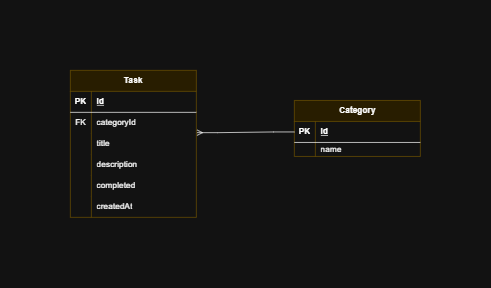

The diagram above was exported from draw.io. Its source (the exported page's mxGraphModel, read from the mxfile embedded in the PNG):
<mxGraphModel dx="1050" dy="557" grid="1" gridSize="10" guides="1" tooltips="1" connect="1" arrows="1" fold="1" page="1" pageScale="1" pageWidth="827" pageHeight="1169" math="0" shadow="0">
  <root>
    <mxCell id="0" />
    <mxCell id="1" parent="0" />
    <mxCell id="QqT3t0MRfAQnVMz-B_J7-40" value="Category" style="shape=table;startSize=30;container=1;collapsible=1;childLayout=tableLayout;fixedRows=1;rowLines=0;fontStyle=1;align=center;resizeLast=1;html=1;fillColor=#fff2cc;strokeColor=#d6b656;" vertex="1" parent="1">
      <mxGeometry x="530" y="263" width="180" height="80" as="geometry" />
    </mxCell>
    <mxCell id="QqT3t0MRfAQnVMz-B_J7-41" value="" style="shape=tableRow;horizontal=0;startSize=0;swimlaneHead=0;swimlaneBody=0;fillColor=none;collapsible=0;dropTarget=0;points=[[0,0.5],[1,0.5]];portConstraint=eastwest;top=0;left=0;right=0;bottom=1;" vertex="1" parent="QqT3t0MRfAQnVMz-B_J7-40">
      <mxGeometry y="30" width="180" height="30" as="geometry" />
    </mxCell>
    <mxCell id="QqT3t0MRfAQnVMz-B_J7-42" value="PK" style="shape=partialRectangle;connectable=0;fillColor=none;top=0;left=0;bottom=0;right=0;fontStyle=1;overflow=hidden;whiteSpace=wrap;html=1;" vertex="1" parent="QqT3t0MRfAQnVMz-B_J7-41">
      <mxGeometry width="30" height="30" as="geometry">
        <mxRectangle width="30" height="30" as="alternateBounds" />
      </mxGeometry>
    </mxCell>
    <mxCell id="QqT3t0MRfAQnVMz-B_J7-43" value="Id" style="shape=partialRectangle;connectable=0;fillColor=none;top=0;left=0;bottom=0;right=0;align=left;spacingLeft=6;fontStyle=5;overflow=hidden;whiteSpace=wrap;html=1;" vertex="1" parent="QqT3t0MRfAQnVMz-B_J7-41">
      <mxGeometry x="30" width="150" height="30" as="geometry">
        <mxRectangle width="150" height="30" as="alternateBounds" />
      </mxGeometry>
    </mxCell>
    <mxCell id="QqT3t0MRfAQnVMz-B_J7-44" value="" style="shape=tableRow;horizontal=0;startSize=0;swimlaneHead=0;swimlaneBody=0;fillColor=none;collapsible=0;dropTarget=0;points=[[0,0.5],[1,0.5]];portConstraint=eastwest;top=0;left=0;right=0;bottom=0;" vertex="1" parent="QqT3t0MRfAQnVMz-B_J7-40">
      <mxGeometry y="60" width="180" height="20" as="geometry" />
    </mxCell>
    <mxCell id="QqT3t0MRfAQnVMz-B_J7-45" value="" style="shape=partialRectangle;connectable=0;fillColor=none;top=0;left=0;bottom=0;right=0;editable=1;overflow=hidden;whiteSpace=wrap;html=1;" vertex="1" parent="QqT3t0MRfAQnVMz-B_J7-44">
      <mxGeometry width="30" height="20" as="geometry">
        <mxRectangle width="30" height="20" as="alternateBounds" />
      </mxGeometry>
    </mxCell>
    <mxCell id="QqT3t0MRfAQnVMz-B_J7-46" value="name" style="shape=partialRectangle;connectable=0;fillColor=none;top=0;left=0;bottom=0;right=0;align=left;spacingLeft=6;overflow=hidden;whiteSpace=wrap;html=1;" vertex="1" parent="QqT3t0MRfAQnVMz-B_J7-44">
      <mxGeometry x="30" width="150" height="20" as="geometry">
        <mxRectangle width="150" height="20" as="alternateBounds" />
      </mxGeometry>
    </mxCell>
    <mxCell id="QqT3t0MRfAQnVMz-B_J7-73" value="" style="edgeStyle=entityRelationEdgeStyle;fontSize=12;html=1;endArrow=ERmany;rounded=0;entryX=1.004;entryY=0.967;entryDx=0;entryDy=0;entryPerimeter=0;exitX=0;exitY=0.5;exitDx=0;exitDy=0;" edge="1" parent="1" source="QqT3t0MRfAQnVMz-B_J7-41" target="QqT3t0MRfAQnVMz-B_J7-34">
      <mxGeometry width="100" height="100" relative="1" as="geometry">
        <mxPoint x="420" y="520" as="sourcePoint" />
        <mxPoint x="520" y="420" as="targetPoint" />
      </mxGeometry>
    </mxCell>
    <mxCell id="QqT3t0MRfAQnVMz-B_J7-5" value="Task" style="shape=table;startSize=30;container=1;collapsible=1;childLayout=tableLayout;fixedRows=1;rowLines=0;fontStyle=1;align=center;resizeLast=1;html=1;fillColor=#fff2cc;strokeColor=#d6b656;" vertex="1" parent="1">
      <mxGeometry x="210" y="220" width="180" height="210" as="geometry" />
    </mxCell>
    <mxCell id="QqT3t0MRfAQnVMz-B_J7-6" value="" style="shape=tableRow;horizontal=0;startSize=0;swimlaneHead=0;swimlaneBody=0;fillColor=none;collapsible=0;dropTarget=0;points=[[0,0.5],[1,0.5]];portConstraint=eastwest;top=0;left=0;right=0;bottom=1;" vertex="1" parent="QqT3t0MRfAQnVMz-B_J7-5">
      <mxGeometry y="30" width="180" height="30" as="geometry" />
    </mxCell>
    <mxCell id="QqT3t0MRfAQnVMz-B_J7-7" value="PK" style="shape=partialRectangle;connectable=0;fillColor=none;top=0;left=0;bottom=0;right=0;fontStyle=1;overflow=hidden;whiteSpace=wrap;html=1;" vertex="1" parent="QqT3t0MRfAQnVMz-B_J7-6">
      <mxGeometry width="30" height="30" as="geometry">
        <mxRectangle width="30" height="30" as="alternateBounds" />
      </mxGeometry>
    </mxCell>
    <mxCell id="QqT3t0MRfAQnVMz-B_J7-8" value="Id" style="shape=partialRectangle;connectable=0;fillColor=none;top=0;left=0;bottom=0;right=0;align=left;spacingLeft=6;fontStyle=5;overflow=hidden;whiteSpace=wrap;html=1;" vertex="1" parent="QqT3t0MRfAQnVMz-B_J7-6">
      <mxGeometry x="30" width="150" height="30" as="geometry">
        <mxRectangle width="150" height="30" as="alternateBounds" />
      </mxGeometry>
    </mxCell>
    <mxCell id="QqT3t0MRfAQnVMz-B_J7-34" value="" style="shape=tableRow;horizontal=0;startSize=0;swimlaneHead=0;swimlaneBody=0;fillColor=none;collapsible=0;dropTarget=0;points=[[0,0.5],[1,0.5]];portConstraint=eastwest;top=0;left=0;right=0;bottom=0;" vertex="1" parent="QqT3t0MRfAQnVMz-B_J7-5">
      <mxGeometry y="60" width="180" height="30" as="geometry" />
    </mxCell>
    <mxCell id="QqT3t0MRfAQnVMz-B_J7-35" value="FK" style="shape=partialRectangle;connectable=0;fillColor=none;top=0;left=0;bottom=0;right=0;editable=1;overflow=hidden;whiteSpace=wrap;html=1;" vertex="1" parent="QqT3t0MRfAQnVMz-B_J7-34">
      <mxGeometry width="30" height="30" as="geometry">
        <mxRectangle width="30" height="30" as="alternateBounds" />
      </mxGeometry>
    </mxCell>
    <mxCell id="QqT3t0MRfAQnVMz-B_J7-36" value="categoryId" style="shape=partialRectangle;connectable=0;fillColor=none;top=0;left=0;bottom=0;right=0;align=left;spacingLeft=6;overflow=hidden;whiteSpace=wrap;html=1;" vertex="1" parent="QqT3t0MRfAQnVMz-B_J7-34">
      <mxGeometry x="30" width="150" height="30" as="geometry">
        <mxRectangle width="150" height="30" as="alternateBounds" />
      </mxGeometry>
    </mxCell>
    <mxCell id="QqT3t0MRfAQnVMz-B_J7-9" value="" style="shape=tableRow;horizontal=0;startSize=0;swimlaneHead=0;swimlaneBody=0;fillColor=none;collapsible=0;dropTarget=0;points=[[0,0.5],[1,0.5]];portConstraint=eastwest;top=0;left=0;right=0;bottom=0;" vertex="1" parent="QqT3t0MRfAQnVMz-B_J7-5">
      <mxGeometry y="90" width="180" height="30" as="geometry" />
    </mxCell>
    <mxCell id="QqT3t0MRfAQnVMz-B_J7-10" value="" style="shape=partialRectangle;connectable=0;fillColor=none;top=0;left=0;bottom=0;right=0;editable=1;overflow=hidden;whiteSpace=wrap;html=1;" vertex="1" parent="QqT3t0MRfAQnVMz-B_J7-9">
      <mxGeometry width="30" height="30" as="geometry">
        <mxRectangle width="30" height="30" as="alternateBounds" />
      </mxGeometry>
    </mxCell>
    <mxCell id="QqT3t0MRfAQnVMz-B_J7-11" value="title" style="shape=partialRectangle;connectable=0;fillColor=none;top=0;left=0;bottom=0;right=0;align=left;spacingLeft=6;overflow=hidden;whiteSpace=wrap;html=1;" vertex="1" parent="QqT3t0MRfAQnVMz-B_J7-9">
      <mxGeometry x="30" width="150" height="30" as="geometry">
        <mxRectangle width="150" height="30" as="alternateBounds" />
      </mxGeometry>
    </mxCell>
    <mxCell id="QqT3t0MRfAQnVMz-B_J7-12" value="" style="shape=tableRow;horizontal=0;startSize=0;swimlaneHead=0;swimlaneBody=0;fillColor=none;collapsible=0;dropTarget=0;points=[[0,0.5],[1,0.5]];portConstraint=eastwest;top=0;left=0;right=0;bottom=0;" vertex="1" parent="QqT3t0MRfAQnVMz-B_J7-5">
      <mxGeometry y="120" width="180" height="30" as="geometry" />
    </mxCell>
    <mxCell id="QqT3t0MRfAQnVMz-B_J7-13" value="" style="shape=partialRectangle;connectable=0;fillColor=none;top=0;left=0;bottom=0;right=0;editable=1;overflow=hidden;whiteSpace=wrap;html=1;" vertex="1" parent="QqT3t0MRfAQnVMz-B_J7-12">
      <mxGeometry width="30" height="30" as="geometry">
        <mxRectangle width="30" height="30" as="alternateBounds" />
      </mxGeometry>
    </mxCell>
    <mxCell id="QqT3t0MRfAQnVMz-B_J7-14" value="description" style="shape=partialRectangle;connectable=0;fillColor=none;top=0;left=0;bottom=0;right=0;align=left;spacingLeft=6;overflow=hidden;whiteSpace=wrap;html=1;" vertex="1" parent="QqT3t0MRfAQnVMz-B_J7-12">
      <mxGeometry x="30" width="150" height="30" as="geometry">
        <mxRectangle width="150" height="30" as="alternateBounds" />
      </mxGeometry>
    </mxCell>
    <mxCell id="QqT3t0MRfAQnVMz-B_J7-15" value="" style="shape=tableRow;horizontal=0;startSize=0;swimlaneHead=0;swimlaneBody=0;fillColor=none;collapsible=0;dropTarget=0;points=[[0,0.5],[1,0.5]];portConstraint=eastwest;top=0;left=0;right=0;bottom=0;" vertex="1" parent="QqT3t0MRfAQnVMz-B_J7-5">
      <mxGeometry y="150" width="180" height="30" as="geometry" />
    </mxCell>
    <mxCell id="QqT3t0MRfAQnVMz-B_J7-16" value="" style="shape=partialRectangle;connectable=0;fillColor=none;top=0;left=0;bottom=0;right=0;editable=1;overflow=hidden;whiteSpace=wrap;html=1;" vertex="1" parent="QqT3t0MRfAQnVMz-B_J7-15">
      <mxGeometry width="30" height="30" as="geometry">
        <mxRectangle width="30" height="30" as="alternateBounds" />
      </mxGeometry>
    </mxCell>
    <mxCell id="QqT3t0MRfAQnVMz-B_J7-17" value="completed" style="shape=partialRectangle;connectable=0;fillColor=none;top=0;left=0;bottom=0;right=0;align=left;spacingLeft=6;overflow=hidden;whiteSpace=wrap;html=1;" vertex="1" parent="QqT3t0MRfAQnVMz-B_J7-15">
      <mxGeometry x="30" width="150" height="30" as="geometry">
        <mxRectangle width="150" height="30" as="alternateBounds" />
      </mxGeometry>
    </mxCell>
    <mxCell id="QqT3t0MRfAQnVMz-B_J7-31" value="" style="shape=tableRow;horizontal=0;startSize=0;swimlaneHead=0;swimlaneBody=0;fillColor=none;collapsible=0;dropTarget=0;points=[[0,0.5],[1,0.5]];portConstraint=eastwest;top=0;left=0;right=0;bottom=0;" vertex="1" parent="QqT3t0MRfAQnVMz-B_J7-5">
      <mxGeometry y="180" width="180" height="30" as="geometry" />
    </mxCell>
    <mxCell id="QqT3t0MRfAQnVMz-B_J7-32" value="" style="shape=partialRectangle;connectable=0;fillColor=none;top=0;left=0;bottom=0;right=0;editable=1;overflow=hidden;whiteSpace=wrap;html=1;" vertex="1" parent="QqT3t0MRfAQnVMz-B_J7-31">
      <mxGeometry width="30" height="30" as="geometry">
        <mxRectangle width="30" height="30" as="alternateBounds" />
      </mxGeometry>
    </mxCell>
    <mxCell id="QqT3t0MRfAQnVMz-B_J7-33" value="createdAt" style="shape=partialRectangle;connectable=0;fillColor=none;top=0;left=0;bottom=0;right=0;align=left;spacingLeft=6;overflow=hidden;whiteSpace=wrap;html=1;" vertex="1" parent="QqT3t0MRfAQnVMz-B_J7-31">
      <mxGeometry x="30" width="150" height="30" as="geometry">
        <mxRectangle width="150" height="30" as="alternateBounds" />
      </mxGeometry>
    </mxCell>
  </root>
</mxGraphModel>